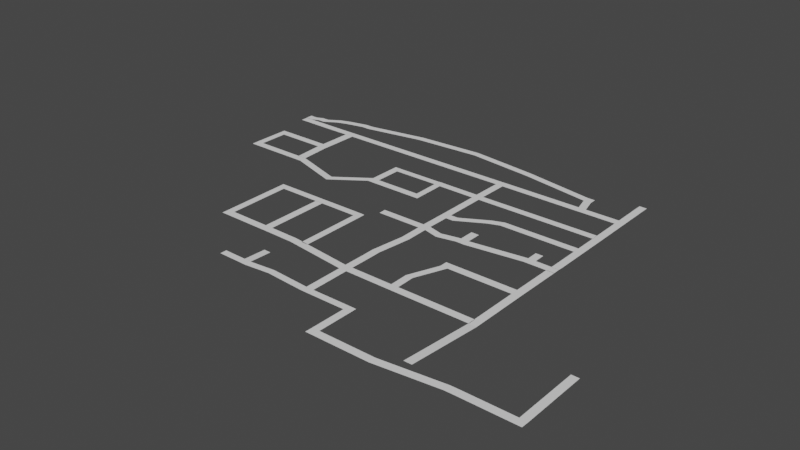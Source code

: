 # Source: eeee.blend  (saved by Blender 3.1.7; exported with 4.5.12 LTS)
import bpy
from mathutils import Matrix  # noqa: F401  (used for matrix-valued properties, if any)

bpy.ops.wm.read_factory_settings(use_empty=True)
scene = bpy.context.scene
scene.name = 'Scene'

# ---- collections
col_collection = bpy.data.collections.new('Collection'); scene.collection.children.link(col_collection)

# ---- world
world_world = bpy.data.worlds.new('World'); scene.world = world_world
world_world.use_nodes = True; world_world.node_tree.nodes.clear()
_N = world_world.node_tree.nodes; _L = world_world.node_tree.links
n0 = _N.new('ShaderNodeOutputWorld'); n0.name = 'World Output'; n0.location = (300, 300)
n1 = _N.new('ShaderNodeBackground'); n1.name = 'Background'; n1.location = (10, 300)
n1.inputs[0].default_value = (0.05088, 0.05088, 0.05088, 1.0)
_L.new(n1.outputs[0], n0.inputs[0])
n0.is_active_output = True
world_world.color = (0.05088, 0.05088, 0.05088)
world_world.use_sun_shadow = False
world_world.sun_shadow_jitter_overblur = 0.0

# ---- meshes
me_plane = bpy.data.meshes.new('Plane')
me_plane.from_pydata([(-1.0, -1.0, 0.0), (1.0, -1.0, 0.0), (-1.0, 1.0, 0.0), (1.0, 1.0, 0.0), (-21.97, -0.9412, 0.0), (-21.97, 1.059, 0.0), (-38.96, -0.9608, 0.0), (-38.96, 1.039, 0.0), (-2.019, 4.978, 0.0), (-0.01904, 4.978, 0.0), (10.01, -1.0, 0.0), (10.01, 1.0, 0.0), (11.97, -1.0, 0.0), (11.97, 1.0, 0.0), (9.956, 9.054, 0.0), (11.92, 9.054, 0.0), (9.956, 10.89, 0.0), (11.92, 10.89, 0.0), (10.04, -13.98, 0.0), (12.0, -13.98, 0.0), (10.04, -26.96, 0.0), (12.0, -26.96, 0.0), (-2.047, 6.869, 0.0), (-0.04726, 6.869, 0.0), (-20.93, 8.139, 0.0), (-20.95, 10.03, 0.0), (-38.93, 10.17, 0.0), (-38.96, 12.06, 0.0), (-56.91, 9.014, 0.0), (-56.93, 10.9, 0.0), (-72.91, 6.079, 0.0), (-72.93, 7.969, 0.0), (-74.94, 6.107, 0.0), (-74.97, 7.998, 0.0), (-81.93, -0.9929, 0.0), (-81.93, 1.007, 0.0), (-79.94, 4.945, 0.01914), (-79.97, 6.836, 0.01914), (-82.79, 3.942, 0.03481), (-82.82, 5.833, 0.03481), (-85.97, 1.893, 0.06526), (-85.99, 3.783, 0.06526), (-87.9, 1.849, 0.067), (-87.93, 3.74, 0.067), (-89.77, 1.023, 0.07962), (-89.8, 2.914, 0.07962), (-91.86, 1.08, 0.08005), (-91.89, 2.97, 0.08005), (-91.87, -0.9202, 0.0048), (-91.87, 1.08, 0.0048), (-72.44, 1.014, 0.0), (-74.89, 1.012, 0.0), (-74.89, -0.9876, 0.0), (-72.49, -0.9858, 0.0), (-73.68, 0.003693, 0.0), (-74.99, -9.972, 0.0), (-72.59, -9.971, 0.0), (-75.02, -11.99, 0.0), (-72.62, -11.99, 0.0), (-88.02, -9.972, 0.0), (-88.05, -11.99, 0.0), (-89.94, -9.972, 0.0), (-89.97, -11.99, 0.0), (-88.08, -19.98, 0.0), (-90.01, -19.98, 0.0), (-88.05, -21.97, 0.0), (-89.97, -21.97, 0.0), (-72.07, -19.98, 0.0), (-72.04, -21.97, 0.0), (-74.51, -20.02, 0.0), (-72.11, -20.01, 0.0), (-58.75, -24.14, 0.0), (-58.71, -26.13, 0.0), (-50.04, -17.98, 0.0), (-50.01, -19.97, 0.0), (-48.12, -18.02, 0.0), (-48.09, -20.01, 0.0), (-35.76, -18.02, 0.0), (-35.73, -20.01, 0.0), (-34.03, -18.02, 0.0), (-33.99, -20.01, 0.0), (-35.83, -8.971, 0.0), (-34.1, -8.971, 0.0), (-50.0, -10.82, 0.0), (-48.07, -10.86, 0.0), (-50.0, -9.064, 0.0), (-48.07, -9.102, 0.0), (-35.83, -10.81, 0.0), (-35.83, -9.056, 0.0), (-34.09, -10.84, 0.0), (-35.82, -10.84, 0.0), (-23.95, -0.9435, 0.0), (-23.95, 1.057, 0.0), (-22.05, -9.066, 0.0), (-24.03, -9.068, 0.0), (-22.01, -10.99, 0.0), (-23.99, -10.99, 0.0), (-34.12, -8.991, 0.0), (-34.08, -10.92, 0.0), (-22.01, -21.94, 0.0), (-23.99, -21.94, 0.0), (9.976, -8.974, 0.0), (10.01, -10.9, 0.0), (10.04, -17.01, 0.0), (10.04, -18.95, 0.0), (12.0, -18.88, 0.0), (12.0, -17.03, 0.0), (-9.973, -17.01, 0.0), (-9.973, -18.95, 0.0), (-12.96, -18.13, 0.0), (-12.96, -20.07, 0.0), (-20.02, -22.08, 0.0), (-20.02, -24.02, 0.0), (-24.0, -22.08, 0.0), (-24.0, -24.02, 0.0), (-22.02, -22.09, 0.0), (-24.0, -22.09, 0.0), (-21.99, -22.08, 0.0), (-21.99, -24.02, 0.0), (-24.04, -29.93, 0.0), (-22.04, -29.93, 0.0), (-24.0, -31.9, 0.0), (-22.0, -31.9, 0.0), (-18.11, -30.97, 0.0), (-18.07, -32.94, 0.0), (-13.06, -29.93, 0.0), (-13.03, -31.9, 0.0), (-10.95, -29.97, 0.0), (-10.91, -31.94, 0.0), (-13.06, -25.97, 0.0), (-10.95, -26.01, 0.0), (3.955, -27.97, 0.0), (3.994, -29.93, 0.0), (5.919, -27.97, 0.0), (5.958, -29.93, 0.0), (3.917, -24.97, 0.0), (5.881, -24.97, 0.0), (11.93, -28.01, 0.0), (11.96, -29.97, 0.0), (9.985, -28.03, 0.0), (11.94, -28.03, 0.0), (-35.94, -29.93, 0.0), (-35.9, -31.9, 0.0), (-23.91, -37.95, 0.0), (-21.91, -37.95, 0.0), (-25.07, -46.92, 0.0), (-23.06, -46.92, 0.0), (-25.02, -50.06, 0.0), (-23.01, -50.06, 0.0), (-25.02, -51.95, 0.0), (-23.01, -51.95, 0.0), (-25.02, -55.93, 0.0), (-23.01, -55.93, 0.0), (-25.02, -57.91, 0.0), (-23.01, -57.91, 0.0), (-11.92, -55.97, 0.0), (-11.92, -57.96, 0.0), (-10.03, -55.97, 0.0), (-10.03, -57.96, 0.0), (-12.02, -51.0, 0.0), (-10.13, -51.0, 0.0), (-8.844, -43.01, 0.0), (-6.95, -43.01, 0.0), (-8.844, -40.95, 0.0), (-6.95, -40.95, 0.0), (6.913, -42.98, 0.0), (6.913, -40.92, 0.0), (9.87, -42.98, 0.0), (9.87, -40.92, 0.0), (11.9, -42.98, 0.0), (11.9, -40.92, 0.0), (9.87, -58.04, 0.0), (11.9, -58.04, 0.0), (9.916, -29.88, 0.0), (11.95, -29.88, 0.0), (9.978, -55.97, 0.0), (9.978, -57.96, 0.0), (-41.93, -53.93, 0.0), (-41.93, -55.92, 0.0), (-49.92, -53.82, 0.0), (-49.92, -55.81, 0.0), (-52.02, -53.82, 0.0), (-52.02, -55.81, 0.0), (-62.84, -53.76, 0.0), (-62.84, -55.75, 0.0), (-64.78, -53.76, 0.0), (-64.78, -55.75, 0.0), (-63.03, -36.97, 0.0), (-64.97, -36.97, 0.0), (-63.07, -35.13, 0.0), (-65.02, -35.13, 0.0), (-39.79, -36.88, 0.0), (-39.83, -35.03, 0.0), (-37.94, -36.93, 0.0), (-37.98, -35.08, 0.0), (-39.79, -54.44, 0.0), (-37.94, -54.49, 0.0), (-49.95, -36.88, 0.0), (-52.06, -36.88, 0.0), (-24.94, -68.21, 0.0), (-22.93, -68.21, 0.0), (-24.94, -69.93, 0.0), (-22.93, -69.93, 0.0), (-12.88, -68.17, 0.0), (-12.88, -69.89, 0.0), (-10.96, -68.17, 0.0), (-10.96, -69.89, 0.0), (-12.92, -78.94, 0.0), (-11.0, -78.94, 0.0), (-12.96, -80.91, 0.0), (-11.04, -80.91, 0.0), (3.635, -78.98, 0.0), (3.596, -80.94, 0.0), (19.92, -77.02, 0.0), (19.88, -78.98, 0.0), (22.0, -76.98, 0.0), (21.96, -78.94, 0.0), (35.06, -76.98, 0.0), (35.02, -78.94, 0.0), (36.98, -76.98, 0.0), (36.94, -78.94, 0.0), (34.98, -60.04, 0.0), (36.9, -60.04, 0.0), (9.612, -77.93, 1.39), (11.65, -77.93, 1.39), (-35.3, -67.49, -0.03063), (-35.3, -69.2, -0.03063), (-41.91, -68.23, 0.03446), (-41.91, -69.95, 0.03446), (-43.83, -68.18, 0.03446), (-43.83, -69.9, 0.03446), (-42.23, -61.93, -0.4053), (-44.15, -61.88, -0.4053), (-49.87, -68.12, 0.04212), (-49.87, -69.84, 0.04212)], [], [(0, 1, 3, 2), (0, 2, 5, 4), (4, 5, 92, 91), (2, 3, 9, 8), (3, 1, 10, 11), (11, 10, 12, 13), (11, 13, 15, 14), (14, 15, 17, 16), (12, 10, 18, 19), (19, 18, 103, 106), (8, 9, 23, 22), (8, 22, 25, 24), (24, 25, 27, 26), (26, 27, 29, 28), (28, 29, 31, 30), (30, 31, 33, 32), (6, 7, 50, 53), (32, 33, 37, 36), (36, 37, 39, 38), (38, 39, 41, 40), (40, 41, 43, 42), (42, 43, 45, 44), (44, 45, 47, 46), (34, 35, 49, 48), (53, 52, 55, 56), (53, 50, 54), (54, 50, 51), (51, 35, 34, 52), (52, 53, 54), (52, 54, 51), (56, 55, 57, 58), (57, 55, 59, 60), (60, 59, 61, 62), (60, 62, 64, 63), (63, 64, 66, 65), (63, 65, 68, 67), (58, 57, 69, 70), (67, 68, 72, 71), (71, 72, 74, 73), (73, 74, 76, 75), (75, 76, 78, 77), (77, 78, 80, 79), (77, 79, 89, 90), (73, 75, 84, 83), (83, 84, 86, 85), (86, 84, 87, 88), (90, 89, 82, 81), (4, 91, 94, 93), (91, 92, 7, 6), (93, 94, 96, 95), (96, 94, 97, 98), (95, 96, 100, 99), (93, 95, 102, 101), (104, 103, 107, 108), (106, 103, 104), (104, 20, 21, 105), (105, 106, 104), (108, 107, 109, 110), (110, 109, 111, 112), (112, 111, 117, 118), (99, 100, 116, 115), (118, 114, 119, 120), (118, 117, 113, 114), (120, 119, 121, 122), (120, 122, 124, 123), (123, 124, 126, 125), (125, 126, 128, 127), (125, 127, 130, 129), (127, 128, 132, 131), (131, 132, 134, 133), (131, 133, 136, 135), (133, 134, 138, 137), (21, 20, 139, 140), (121, 119, 141, 142), (122, 121, 143, 144), (144, 143, 145, 146), (146, 145, 147, 148), (148, 147, 149, 150), (150, 149, 151, 152), (152, 151, 153, 154), (152, 154, 156, 155), (155, 156, 158, 157), (155, 157, 160, 159), (159, 160, 162, 161), (161, 162, 164, 163), (164, 162, 165, 166), (166, 165, 167, 168), (168, 167, 169, 170), (169, 167, 171, 172), (168, 170, 174, 173), (157, 158, 176, 175), (153, 151, 177, 178), (178, 177, 179, 180), (180, 179, 181, 182), (182, 181, 183, 184), (184, 183, 185, 186), (185, 183, 187, 188), (188, 187, 189, 190), (189, 187, 191, 192), (192, 191, 193, 194), (193, 191, 195, 196), (181, 179, 197, 198), (154, 153, 199, 200), (200, 199, 201, 202), (200, 202, 204, 203), (203, 204, 206, 205), (206, 204, 207, 208), (208, 207, 209, 210), (208, 210, 212, 211), (211, 212, 214, 213), (213, 214, 216, 215), (215, 216, 218, 217), (217, 218, 220, 219), (217, 219, 222, 221), (172, 171, 223, 224), (201, 199, 225, 226), (226, 225, 227, 228), (228, 227, 229, 230), (229, 227, 231, 232), (230, 229, 233, 234)])
_uv = me_plane.uv_layers.new(name='UVMap')
_uv.uv.foreach_set('vector', [0.0, 0.0, 1.0, 0.0, 1.0, 1.0, 0.0, 1.0, 0.0, 0.0, 0.0, 1.0, 0.0, 1.0, 0.0, 0.0, 0.0, 0.0, 0.0, 1.0, 0.0, 1.0, 0.0, 0.0, 0.0, 1.0, 1.0, 1.0, 1.0, 1.0, 0.0, 1.0, 1.0, 1.0, 1.0, 0.0, 1.0, 0.0, 1.0, 1.0, 1.0, 1.0, 1.0, 0.0, 1.0, 0.0, 1.0, 1.0, 1.0, 1.0, 1.0, 1.0, 1.0, 1.0, 1.0, 1.0, 1.0, 1.0, 1.0, 1.0, 1.0, 1.0, 1.0, 1.0, 1.0, 0.0, 1.0, 0.0, 1.0, 0.0, 1.0, 0.0, 1.0, 0.0, 1.0, 0.0, 1.0, 0.0, 1.0, 0.0, 0.0, 1.0, 1.0, 1.0, 1.0, 1.0, 0.0, 1.0, 0.0, 1.0, 0.0, 1.0, 0.0, 1.0, 0.0, 1.0, 0.0, 1.0, 0.0, 1.0, 0.0, 1.0, 0.0, 1.0, 0.0, 1.0, 0.0, 1.0, 0.0, 1.0, 0.0, 1.0, 0.0, 1.0, 0.0, 1.0, 0.0, 1.0, 0.0, 1.0, 0.0, 1.0, 0.0, 1.0, 0.0, 1.0, 0.0, 1.0, 0.0, 0.0, 0.0, 1.0, 0.0, 1.0, 0.0, 0.0, 0.0, 1.0, 0.0, 1.0, 0.0, 1.0, 0.0, 1.0, 0.0, 1.0, 0.0, 1.0, 0.0, 1.0, 0.0, 1.0, 0.0, 1.0, 0.0, 1.0, 0.0, 1.0, 0.0, 1.0, 0.0, 1.0, 0.0, 1.0, 0.0, 1.0, 0.0, 1.0, 0.0, 1.0, 0.0, 1.0, 0.0, 1.0, 0.0, 1.0, 0.0, 1.0, 0.0, 1.0, 0.0, 1.0, 0.0, 1.0, 0.0, 0.0, 0.0, 1.0, 0.0, 1.0, 0.0, 0.0, 0.0, 0.0, 0.0, 0.0, 0.0, 0.0, 0.0, 0.0, 0.0, 0.0, 0.0, 1.0, 0.0, 0.4952, 0.0, 0.4952, 0.0, 1.0, 0.0, 1.0, 0.0, 1.0, 0.0, 1.0, 0.0, 0.0, 0.0, 0.0, 0.0, 0.0, 0.0, 0.0, 0.0, 0.4952, 0.0, 0.0, 0.0, 0.4952, 0.0, 1.0, 0.0, 0.0, 0.0, 0.0, 0.0, 0.0, 0.0, 0.0, 0.0, 0.0, 0.0, 0.0, 0.0, 0.0, 0.0, 0.0, 0.0, 0.0, 0.0, 0.0, 0.0, 0.0, 0.0, 0.0, 0.0, 0.0, 0.0, 0.0, 0.0, 0.0, 0.0, 0.0, 0.0, 0.0, 0.0, 0.0, 0.0, 0.0, 0.0, 0.0, 0.0, 0.0, 0.0, 0.0, 0.0, 0.0, 0.0, 0.0, 0.0, 0.0, 0.0, 0.0, 0.0, 0.0, 0.0, 0.0, 0.0, 0.0, 0.0, 0.0, 0.0, 0.0, 0.0, 0.0, 0.0, 0.0, 0.0, 0.0, 0.0, 0.0, 0.0, 0.0, 0.0, 0.0, 0.0, 0.0, 0.0, 0.0, 0.0, 0.0, 0.0, 0.0, 0.0, 0.0, 0.0, 0.0, 0.0, 0.0, 0.0, 0.0, 0.0, 0.0, 0.0, 0.0, 0.0, 0.0, 0.0, 0.0, 0.0, 0.0, 0.0, 0.0, 0.0, 0.0, 0.0, 0.0, 0.0, 0.0, 0.0, 0.0, 0.0, 0.0, 0.0, 0.0, 0.0, 0.0, 0.0, 0.0, 0.0, 0.0, 0.0, 0.0, 0.0, 0.0, 0.0, 0.0, 0.0, 0.0, 0.0, 0.0, 0.0, 0.0, 0.0, 0.0, 0.0, 0.0, 0.0, 0.0, 0.0, 0.0, 0.0, 0.0, 0.0, 0.0, 0.0, 0.0, 0.0, 1.0, 0.0, 1.0, 0.0, 0.0, 0.0, 0.0, 0.0, 0.0, 0.0, 0.0, 0.0, 0.0, 0.0, 0.0, 0.0, 0.0, 0.0, 0.0, 0.0, 0.0, 0.0, 0.0, 0.0, 0.0, 0.0, 0.0, 0.0, 0.0, 0.0, 0.0, 0.0, 0.0, 0.0, 0.0, 0.0, 0.0, 1.0, 0.0, 1.0, 0.0, 1.0, 0.0, 1.0, 0.0, 1.0, 0.0, 1.0, 0.0, 1.0, 0.0, 1.0, 0.0, 1.0, 0.0, 1.0, 0.0, 1.0, 0.0, 1.0, 0.0, 1.0, 0.0, 1.0, 0.0, 1.0, 0.0, 1.0, 0.0, 1.0, 0.0, 1.0, 0.0, 1.0, 0.0, 1.0, 0.0, 1.0, 0.0, 1.0, 0.0, 1.0, 0.0, 1.0, 0.0, 1.0, 0.0, 1.0, 0.0, 0.0, 0.0, 0.0, 0.0, 0.0, 0.0, 0.0, 0.0, 1.0, 0.0, 1.0, 0.0, 1.0, 0.0, 1.0, 0.0, 1.0, 0.0, 1.0, 0.0, 1.0, 0.0, 1.0, 0.0, 1.0, 0.0, 1.0, 0.0, 1.0, 0.0, 1.0, 0.0, 1.0, 0.0, 1.0, 0.0, 1.0, 0.0, 1.0, 0.0, 1.0, 0.0, 1.0, 0.0, 1.0, 0.0, 1.0, 0.0, 1.0, 0.0, 1.0, 0.0, 1.0, 0.0, 1.0, 0.0, 1.0, 0.0, 1.0, 0.0, 1.0, 0.0, 1.0, 0.0, 1.0, 0.0, 1.0, 0.0, 1.0, 0.0, 1.0, 0.0, 1.0, 0.0, 1.0, 0.0, 1.0, 0.0, 1.0, 0.0, 1.0, 0.0, 1.0, 0.0, 1.0, 0.0, 1.0, 0.0, 1.0, 0.0, 1.0, 0.0, 1.0, 0.0, 1.0, 0.0, 1.0, 0.0, 1.0, 0.0, 1.0, 0.0, 1.0, 0.0, 1.0, 0.0, 1.0, 0.0, 1.0, 0.0, 1.0, 0.0, 1.0, 0.0, 1.0, 0.0, 1.0, 0.0, 1.0, 0.0, 1.0, 0.0, 1.0, 0.0, 1.0, 0.0, 1.0, 0.0, 1.0, 0.0, 1.0, 0.0, 1.0, 0.0, 1.0, 0.0, 1.0, 0.0, 1.0, 0.0, 1.0, 0.0, 1.0, 0.0, 1.0, 0.0, 1.0, 0.0, 1.0, 0.0, 1.0, 0.0, 1.0, 0.0, 1.0, 0.0, 1.0, 0.0, 1.0, 0.0, 1.0, 0.0, 1.0, 0.0, 1.0, 0.0, 1.0, 0.0, 1.0, 0.0, 1.0, 0.0, 1.0, 0.0, 1.0, 0.0, 1.0, 0.0, 1.0, 0.0, 1.0, 0.0, 1.0, 0.0, 1.0, 0.0, 1.0, 0.0, 1.0, 0.0, 1.0, 0.0, 1.0, 0.0, 1.0, 0.0, 1.0, 0.0, 1.0, 0.0, 1.0, 0.0, 1.0, 0.0, 1.0, 0.0, 1.0, 0.0, 1.0, 0.0, 1.0, 0.0, 1.0, 0.0, 1.0, 0.0, 1.0, 0.0, 1.0, 0.0, 1.0, 0.0, 1.0, 0.0, 1.0, 0.0, 1.0, 0.0, 1.0, 0.0, 1.0, 0.0, 1.0, 0.0, 1.0, 0.0, 1.0, 0.0, 1.0, 0.0, 1.0, 0.0, 1.0, 0.0, 1.0, 0.0, 1.0, 0.0, 1.0, 0.0, 1.0, 0.0, 1.0, 0.0, 1.0, 0.0, 1.0, 0.0, 1.0, 0.0, 1.0, 0.0, 1.0, 0.0, 1.0, 0.0, 1.0, 0.0, 1.0, 0.0, 1.0, 0.0, 1.0, 0.0, 1.0, 0.0, 1.0, 0.0, 1.0, 0.0, 1.0, 0.0, 1.0, 0.0, 1.0, 0.0, 1.0, 0.0, 1.0, 0.0, 1.0, 0.0, 1.0, 0.0, 1.0, 0.0, 1.0, 0.0, 1.0, 0.0, 1.0, 0.0, 1.0, 0.0, 1.0, 0.0, 1.0, 0.0, 1.0, 0.0, 1.0, 0.0, 1.0, 0.0, 1.0, 0.0, 1.0, 0.0, 1.0, 0.0, 1.0, 0.0, 1.0, 0.0, 1.0, 0.0, 1.0, 0.0, 1.0, 0.0, 1.0, 0.0, 1.0, 0.0, 1.0, 0.0, 1.0, 0.0, 1.0, 0.0, 1.0, 0.0, 1.0, 0.0, 1.0, 0.0, 1.0, 0.0, 1.0, 0.0, 1.0, 0.0, 1.0, 0.0, 1.0, 0.0, 1.0, 0.0, 1.0, 0.0, 1.0, 0.0, 1.0, 0.0, 1.0, 0.0, 1.0, 0.0, 1.0, 0.0, 1.0, 0.0, 1.0, 0.0, 1.0, 0.0, 1.0, 0.0, 1.0, 0.0, 1.0, 0.0, 1.0, 0.0, 1.0, 0.0, 1.0, 0.0, 1.0, 0.0, 1.0, 0.0, 1.0, 0.0, 1.0, 0.0, 1.0, 0.0, 1.0, 0.0, 1.0, 0.0, 1.0, 0.0, 1.0, 0.0, 1.0, 0.0, 1.0, 0.0, 1.0, 0.0, 1.0, 0.0, 1.0, 0.0, 1.0, 0.0, 1.0, 0.0, 1.0, 0.0, 1.0, 0.0, 1.0, 0.0, 1.0, 0.0, 1.0, 0.0, 1.0, 0.0, 1.0, 0.0, 1.0, 0.0, 1.0, 0.0, 1.0, 0.0, 1.0, 0.0, 1.0, 0.0, 1.0, 0.0, 1.0, 0.0, 1.0, 0.0, 1.0, 0.0, 1.0, 0.0, 1.0, 0.0, 1.0, 0.0, 1.0, 0.0, 1.0, 0.0, 1.0, 0.0, 1.0, 0.0, 1.0, 0.0, 1.0, 0.0, 1.0, 0.0, 1.0, 0.0, 1.0, 0.0, 1.0, 0.0, 1.0, 0.0])
me_plane.use_remesh_fix_poles = True
me_plane.use_remesh_preserve_attributes = False
me_plane.update()

# ---- objects
ob_plane = bpy.data.objects.new('Plane', me_plane)

# ---- transforms, parenting, visibility, modifiers, constraints
ob_plane.location = (0.0, 0.0, 0.0)

# ---- collection membership
col_collection.objects.link(ob_plane)

# ---- scene / render settings (as saved in the file)
scene.frame_start = 1; scene.frame_end = 250; scene.frame_set(1)
scene.render.engine = 'BLENDER_EEVEE_NEXT'
scene.cycles.sampling_pattern = 'TABULATED_SOBOL'
scene.cycles.use_light_tree = False
scene.view_settings.view_transform = 'Filmic'
bpy.context.view_layer.update()

# ---- added for rendering (the .blend has no active camera and no usable light): camera, sun
cam_auto = bpy.data.cameras.new('AutoCamera')
cam_auto.lens = 50.0
cam_auto.sensor_width = 36.0
cam_auto.clip_end = 2580.77
ob_auto_camera = bpy.data.objects.new('AutoCamera', cam_auto)
scene.collection.objects.link(ob_auto_camera)
ob_auto_camera.location = (119.598, -210.905, 118.135)
ob_auto_camera.rotation_euler = (1.09748, -7.21219e-08, 0.694738)
scene.camera = ob_auto_camera
light_auto_sun = bpy.data.lights.new('AutoSun', 'SUN')
light_auto_sun.energy = 3.0
light_auto_sun.angle = 0.0523599
ob_auto_sun = bpy.data.objects.new('AutoSun', light_auto_sun)
scene.collection.objects.link(ob_auto_sun)
ob_auto_sun.rotation_euler = (0.872665, 0.174533, 0.523599)
bpy.context.view_layer.update()
